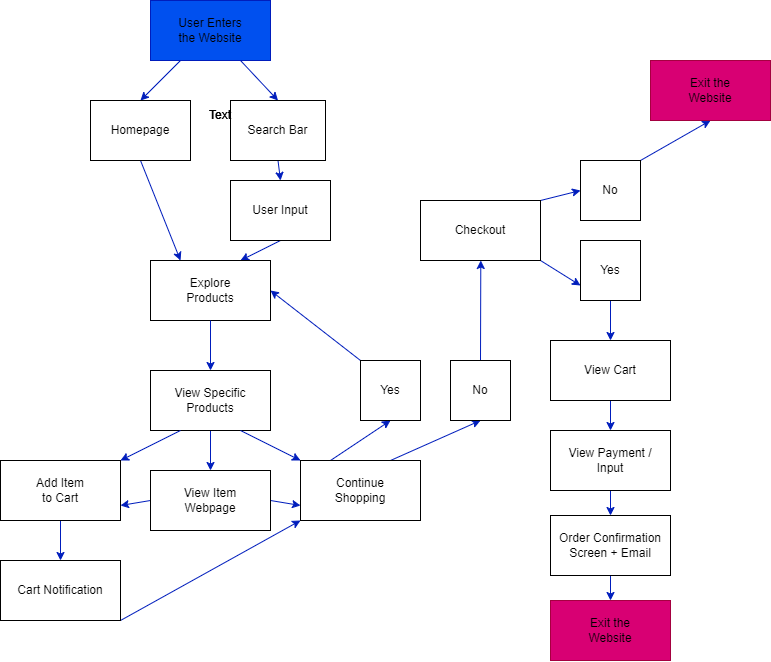

The diagram above was exported from draw.io. Its source (the exported page's mxGraphModel, read from the mxfile embedded in the PNG):
<mxGraphModel dx="1026" dy="694" grid="1" gridSize="10" guides="1" tooltips="1" connect="1" arrows="1" fold="1" page="1" pageScale="1" pageWidth="850" pageHeight="1100" background="#FFFFFF" math="0" shadow="0">
  <root>
    <mxCell id="0" />
    <mxCell id="1" parent="0" />
    <mxCell id="11" style="edgeStyle=none;html=1;exitX=0.25;exitY=1;exitDx=0;exitDy=0;entryX=0.5;entryY=0;entryDx=0;entryDy=0;fillColor=#0050ef;strokeColor=#001DBC;" edge="1" parent="1" source="4" target="6">
      <mxGeometry relative="1" as="geometry" />
    </mxCell>
    <mxCell id="12" style="edgeStyle=none;html=1;exitX=0.75;exitY=1;exitDx=0;exitDy=0;entryX=0.5;entryY=0;entryDx=0;entryDy=0;fillColor=#0050ef;strokeColor=#001DBC;" edge="1" parent="1" source="4" target="7">
      <mxGeometry relative="1" as="geometry" />
    </mxCell>
    <mxCell id="4" value="" style="whiteSpace=wrap;html=1;fillColor=#0050ef;strokeColor=#001DBC;fontColor=#ffffff;" vertex="1" parent="1">
      <mxGeometry x="200" y="20" width="120" height="60" as="geometry" />
    </mxCell>
    <mxCell id="5" value="User Enters the Website" style="text;align=center;html=1;verticalAlign=middle;whiteSpace=wrap;rounded=0;" vertex="1" parent="1">
      <mxGeometry x="225" y="35" width="70" height="30" as="geometry" />
    </mxCell>
    <mxCell id="14" style="edgeStyle=none;html=1;exitX=0.5;exitY=1;exitDx=0;exitDy=0;entryX=0.25;entryY=0;entryDx=0;entryDy=0;fillColor=#0050ef;strokeColor=#001DBC;" edge="1" parent="1" source="6" target="10">
      <mxGeometry relative="1" as="geometry" />
    </mxCell>
    <mxCell id="6" value="Homepage" style="whiteSpace=wrap;html=1;" vertex="1" parent="1">
      <mxGeometry x="140" y="120" width="100" height="60" as="geometry" />
    </mxCell>
    <mxCell id="13" style="edgeStyle=none;html=1;exitX=0.5;exitY=1;exitDx=0;exitDy=0;entryX=0.5;entryY=0;entryDx=0;entryDy=0;fillColor=#0050ef;strokeColor=#001DBC;" edge="1" parent="1" source="7" target="9">
      <mxGeometry relative="1" as="geometry" />
    </mxCell>
    <mxCell id="7" value="Search Bar" style="whiteSpace=wrap;html=1;" vertex="1" parent="1">
      <mxGeometry x="280" y="120" width="95" height="60" as="geometry" />
    </mxCell>
    <mxCell id="15" style="edgeStyle=none;html=1;exitX=0.5;exitY=1;exitDx=0;exitDy=0;entryX=0.75;entryY=0;entryDx=0;entryDy=0;fillColor=#0050ef;strokeColor=#001DBC;" edge="1" parent="1" source="9" target="10">
      <mxGeometry relative="1" as="geometry" />
    </mxCell>
    <mxCell id="9" value="User Input" style="whiteSpace=wrap;html=1;" vertex="1" parent="1">
      <mxGeometry x="280" y="200" width="100" height="60" as="geometry" />
    </mxCell>
    <mxCell id="10" value="" style="whiteSpace=wrap;html=1;" vertex="1" parent="1">
      <mxGeometry x="200" y="280" width="120" height="60" as="geometry" />
    </mxCell>
    <mxCell id="23" style="edgeStyle=none;html=1;exitX=0.5;exitY=1;exitDx=0;exitDy=0;entryX=0.5;entryY=0;entryDx=0;entryDy=0;fillColor=#0050ef;strokeColor=#001DBC;" edge="1" parent="1" source="16" target="18">
      <mxGeometry relative="1" as="geometry" />
    </mxCell>
    <mxCell id="16" value="View Specific Products" style="whiteSpace=wrap;html=1;" vertex="1" parent="1">
      <mxGeometry x="200" y="390" width="120" height="60" as="geometry" />
    </mxCell>
    <mxCell id="40" style="edgeStyle=none;html=1;exitX=0;exitY=0.5;exitDx=0;exitDy=0;entryX=1;entryY=0.75;entryDx=0;entryDy=0;fillColor=#0050ef;strokeColor=#001DBC;" edge="1" parent="1" source="18" target="19">
      <mxGeometry relative="1" as="geometry" />
    </mxCell>
    <mxCell id="41" style="edgeStyle=none;html=1;exitX=1;exitY=0.5;exitDx=0;exitDy=0;entryX=0;entryY=0.75;entryDx=0;entryDy=0;fillColor=#0050ef;strokeColor=#001DBC;" edge="1" parent="1" source="18" target="20">
      <mxGeometry relative="1" as="geometry" />
    </mxCell>
    <mxCell id="18" value="" style="whiteSpace=wrap;html=1;" vertex="1" parent="1">
      <mxGeometry x="200" y="490" width="120" height="60" as="geometry" />
    </mxCell>
    <mxCell id="37" style="edgeStyle=none;html=1;exitX=0.5;exitY=1;exitDx=0;exitDy=0;entryX=0.5;entryY=0;entryDx=0;entryDy=0;fillColor=#0050ef;strokeColor=#001DBC;" edge="1" parent="1" source="19" target="35">
      <mxGeometry relative="1" as="geometry" />
    </mxCell>
    <mxCell id="19" value="" style="whiteSpace=wrap;html=1;" vertex="1" parent="1">
      <mxGeometry x="50" y="480" width="120" height="60" as="geometry" />
    </mxCell>
    <mxCell id="46" style="edgeStyle=none;html=1;exitX=0.25;exitY=0;exitDx=0;exitDy=0;entryX=0.5;entryY=1;entryDx=0;entryDy=0;fillColor=#0050ef;strokeColor=#001DBC;" edge="1" parent="1" source="20" target="42">
      <mxGeometry relative="1" as="geometry" />
    </mxCell>
    <mxCell id="47" style="edgeStyle=none;html=1;exitX=0.75;exitY=0;exitDx=0;exitDy=0;entryX=0.5;entryY=1;entryDx=0;entryDy=0;fillColor=#0050ef;strokeColor=#001DBC;" edge="1" parent="1" source="20" target="43">
      <mxGeometry relative="1" as="geometry" />
    </mxCell>
    <mxCell id="20" value="" style="whiteSpace=wrap;html=1;" vertex="1" parent="1">
      <mxGeometry x="350" y="480" width="120" height="60" as="geometry" />
    </mxCell>
    <mxCell id="24" value="Text" style="text;strokeColor=none;align=center;fillColor=none;html=1;verticalAlign=middle;whiteSpace=wrap;rounded=0;" vertex="1" parent="1">
      <mxGeometry x="240" y="120" width="60" height="30" as="geometry" />
    </mxCell>
    <mxCell id="25" value="Text" style="text;strokeColor=none;align=center;fillColor=none;html=1;verticalAlign=middle;whiteSpace=wrap;rounded=0;" vertex="1" parent="1">
      <mxGeometry x="240" y="120" width="60" height="30" as="geometry" />
    </mxCell>
    <mxCell id="26" value="Text" style="text;strokeColor=none;align=center;fillColor=none;html=1;verticalAlign=middle;whiteSpace=wrap;rounded=0;" vertex="1" parent="1">
      <mxGeometry x="240" y="120" width="60" height="30" as="geometry" />
    </mxCell>
    <mxCell id="27" value="Explore Products" style="text;strokeColor=none;align=center;fillColor=none;html=1;verticalAlign=middle;whiteSpace=wrap;rounded=0;" vertex="1" parent="1">
      <mxGeometry x="230" y="295" width="60" height="30" as="geometry" />
    </mxCell>
    <mxCell id="30" value="Add Item to Cart" style="text;strokeColor=none;align=center;fillColor=none;html=1;verticalAlign=middle;whiteSpace=wrap;rounded=0;" vertex="1" parent="1">
      <mxGeometry x="80" y="495" width="60" height="30" as="geometry" />
    </mxCell>
    <mxCell id="31" value="View Item Webpage" style="text;strokeColor=none;align=center;fillColor=none;html=1;verticalAlign=middle;whiteSpace=wrap;rounded=0;" vertex="1" parent="1">
      <mxGeometry x="230" y="505" width="60" height="30" as="geometry" />
    </mxCell>
    <mxCell id="32" value="Continue Shopping" style="text;strokeColor=none;align=center;fillColor=none;html=1;verticalAlign=middle;whiteSpace=wrap;rounded=0;" vertex="1" parent="1">
      <mxGeometry x="380" y="495" width="60" height="30" as="geometry" />
    </mxCell>
    <mxCell id="22" style="edgeStyle=none;html=1;exitX=0.75;exitY=1;exitDx=0;exitDy=0;entryX=0;entryY=0;entryDx=0;entryDy=0;fillColor=#0050ef;strokeColor=#001DBC;" edge="1" parent="1" source="16" target="20">
      <mxGeometry relative="1" as="geometry" />
    </mxCell>
    <mxCell id="21" style="edgeStyle=none;html=1;exitX=0.25;exitY=1;exitDx=0;exitDy=0;fillColor=#0050ef;strokeColor=#001DBC;entryX=1;entryY=0;entryDx=0;entryDy=0;" edge="1" parent="1" source="16" target="19">
      <mxGeometry relative="1" as="geometry">
        <mxPoint x="130" y="480" as="targetPoint" />
      </mxGeometry>
    </mxCell>
    <mxCell id="17" style="edgeStyle=none;html=1;exitX=0.5;exitY=1;exitDx=0;exitDy=0;entryX=0.5;entryY=0;entryDx=0;entryDy=0;fillColor=#0050ef;strokeColor=#001DBC;" edge="1" parent="1" source="10" target="16">
      <mxGeometry relative="1" as="geometry" />
    </mxCell>
    <mxCell id="38" style="edgeStyle=none;html=1;exitX=1;exitY=1;exitDx=0;exitDy=0;entryX=0;entryY=1;entryDx=0;entryDy=0;fillColor=#0050ef;strokeColor=#001DBC;" edge="1" parent="1" source="35" target="20">
      <mxGeometry relative="1" as="geometry">
        <Array as="points" />
      </mxGeometry>
    </mxCell>
    <mxCell id="35" value="Cart Notification" style="whiteSpace=wrap;html=1;" vertex="1" parent="1">
      <mxGeometry x="50" y="580" width="120" height="60" as="geometry" />
    </mxCell>
    <mxCell id="48" style="edgeStyle=none;html=1;exitX=0;exitY=0;exitDx=0;exitDy=0;entryX=1;entryY=0.5;entryDx=0;entryDy=0;fillColor=#0050ef;strokeColor=#001DBC;" edge="1" parent="1" source="42" target="10">
      <mxGeometry relative="1" as="geometry" />
    </mxCell>
    <mxCell id="42" value="Yes" style="whiteSpace=wrap;html=1;" vertex="1" parent="1">
      <mxGeometry x="410" y="380" width="60" height="60" as="geometry" />
    </mxCell>
    <mxCell id="49" style="edgeStyle=none;html=1;exitX=0.5;exitY=0;exitDx=0;exitDy=0;fillColor=#0050ef;strokeColor=#001DBC;" edge="1" parent="1" source="43">
      <mxGeometry relative="1" as="geometry">
        <mxPoint x="530.2941176470588" y="280" as="targetPoint" />
      </mxGeometry>
    </mxCell>
    <mxCell id="43" value="No" style="whiteSpace=wrap;html=1;" vertex="1" parent="1">
      <mxGeometry x="500" y="380" width="60" height="60" as="geometry" />
    </mxCell>
    <mxCell id="57" style="edgeStyle=none;html=1;exitX=1;exitY=0;exitDx=0;exitDy=0;entryX=0;entryY=0.5;entryDx=0;entryDy=0;fillColor=#0050ef;strokeColor=#001DBC;" edge="1" parent="1" source="50" target="54">
      <mxGeometry relative="1" as="geometry" />
    </mxCell>
    <mxCell id="58" style="edgeStyle=none;html=1;exitX=1;exitY=1;exitDx=0;exitDy=0;entryX=0;entryY=0.75;entryDx=0;entryDy=0;fillColor=#0050ef;strokeColor=#001DBC;" edge="1" parent="1" source="50" target="52">
      <mxGeometry relative="1" as="geometry" />
    </mxCell>
    <mxCell id="50" value="" style="whiteSpace=wrap;html=1;" vertex="1" parent="1">
      <mxGeometry x="470" y="220" width="120" height="60" as="geometry" />
    </mxCell>
    <mxCell id="51" value="Checkout" style="text;strokeColor=none;align=center;fillColor=none;html=1;verticalAlign=middle;whiteSpace=wrap;rounded=0;" vertex="1" parent="1">
      <mxGeometry x="500" y="235" width="60" height="30" as="geometry" />
    </mxCell>
    <mxCell id="68" style="edgeStyle=none;html=1;exitX=0.5;exitY=1;exitDx=0;exitDy=0;entryX=0.5;entryY=0;entryDx=0;entryDy=0;fillColor=#0050ef;strokeColor=#001DBC;" edge="1" parent="1" source="52" target="64">
      <mxGeometry relative="1" as="geometry" />
    </mxCell>
    <mxCell id="52" value="Yes" style="whiteSpace=wrap;html=1;" vertex="1" parent="1">
      <mxGeometry x="630" y="260" width="60" height="60" as="geometry" />
    </mxCell>
    <mxCell id="67" style="edgeStyle=none;html=1;exitX=1;exitY=0;exitDx=0;exitDy=0;entryX=0.5;entryY=1;entryDx=0;entryDy=0;fillColor=#0050ef;strokeColor=#001DBC;" edge="1" parent="1" source="54" target="59">
      <mxGeometry relative="1" as="geometry" />
    </mxCell>
    <mxCell id="54" value="No" style="whiteSpace=wrap;html=1;" vertex="1" parent="1">
      <mxGeometry x="630" y="180" width="60" height="60" as="geometry" />
    </mxCell>
    <mxCell id="59" value="" style="whiteSpace=wrap;html=1;fillColor=#d80073;strokeColor=#A50040;fontColor=#ffffff;" vertex="1" parent="1">
      <mxGeometry x="700" y="80" width="120" height="60" as="geometry" />
    </mxCell>
    <mxCell id="62" value="Exit the Website" style="text;strokeColor=none;align=center;fillColor=none;html=1;verticalAlign=middle;whiteSpace=wrap;rounded=0;" vertex="1" parent="1">
      <mxGeometry x="730" y="95" width="60" height="30" as="geometry" />
    </mxCell>
    <mxCell id="63" value="" style="whiteSpace=wrap;html=1;fillColor=#d80073;strokeColor=#A50040;fontColor=#ffffff;" vertex="1" parent="1">
      <mxGeometry x="600" y="620" width="120" height="60" as="geometry" />
    </mxCell>
    <mxCell id="69" style="edgeStyle=none;html=1;exitX=0.5;exitY=1;exitDx=0;exitDy=0;entryX=0.5;entryY=0;entryDx=0;entryDy=0;fillColor=#0050ef;strokeColor=#001DBC;" edge="1" parent="1" source="64" target="65">
      <mxGeometry relative="1" as="geometry" />
    </mxCell>
    <mxCell id="64" value="" style="whiteSpace=wrap;html=1;" vertex="1" parent="1">
      <mxGeometry x="600" y="360" width="120" height="60" as="geometry" />
    </mxCell>
    <mxCell id="70" style="edgeStyle=none;html=1;exitX=0.5;exitY=1;exitDx=0;exitDy=0;entryX=0.5;entryY=0;entryDx=0;entryDy=0;fillColor=#0050ef;strokeColor=#001DBC;" edge="1" parent="1" source="65" target="66">
      <mxGeometry relative="1" as="geometry" />
    </mxCell>
    <mxCell id="65" value="View Payment / &lt;br&gt;Input" style="whiteSpace=wrap;html=1;" vertex="1" parent="1">
      <mxGeometry x="600" y="450" width="120" height="60" as="geometry" />
    </mxCell>
    <mxCell id="71" style="edgeStyle=none;html=1;exitX=0.5;exitY=1;exitDx=0;exitDy=0;fillColor=#0050ef;strokeColor=#001DBC;" edge="1" parent="1" source="66" target="63">
      <mxGeometry relative="1" as="geometry" />
    </mxCell>
    <mxCell id="66" value="Order Confirmation&lt;br&gt;Screen + Email" style="whiteSpace=wrap;html=1;" vertex="1" parent="1">
      <mxGeometry x="600" y="535" width="120" height="60" as="geometry" />
    </mxCell>
    <mxCell id="72" value="Exit the Website" style="text;strokeColor=none;align=center;fillColor=none;html=1;verticalAlign=middle;whiteSpace=wrap;rounded=0;" vertex="1" parent="1">
      <mxGeometry x="630" y="635" width="60" height="30" as="geometry" />
    </mxCell>
    <mxCell id="74" value="View Cart" style="text;strokeColor=none;align=center;fillColor=none;html=1;verticalAlign=middle;whiteSpace=wrap;rounded=0;" vertex="1" parent="1">
      <mxGeometry x="630" y="375" width="60" height="30" as="geometry" />
    </mxCell>
  </root>
</mxGraphModel>